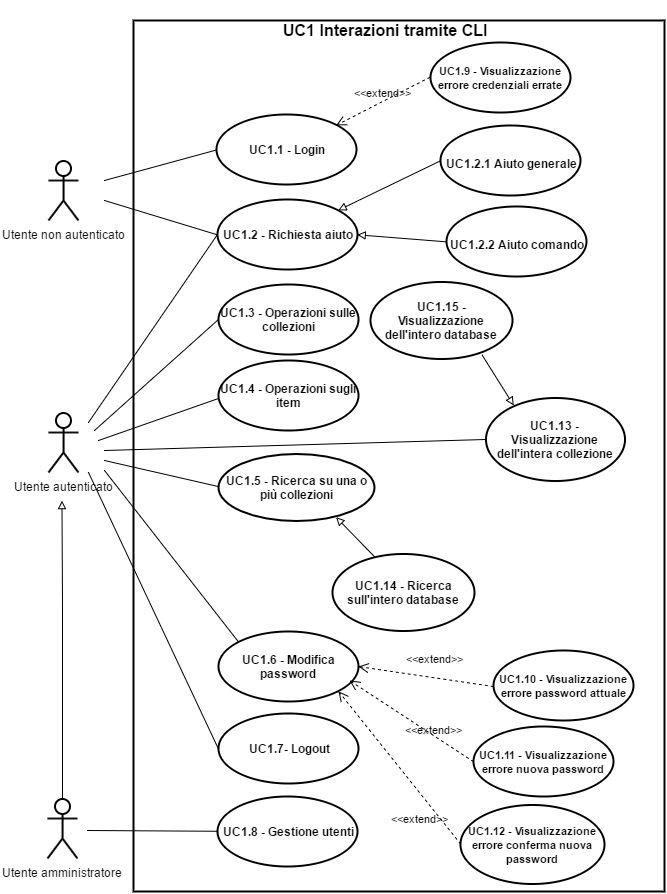

The diagram above was exported from draw.io. Its source (the exported page's mxGraphModel, read from the mxfile embedded in the PNG):
<mxGraphModel dx="3339" dy="2141" grid="1" gridSize="10" guides="1" tooltips="1" connect="1" arrows="1" fold="1" page="1" pageScale="1" pageWidth="826" pageHeight="1169" background="#ffffff" math="0" shadow="0">
  <root>
    <mxCell id="0" />
    <mxCell id="1" parent="0" />
    <mxCell id="2" value="" style="html=1;shadow=0;glass=0;strokeWidth=2;fillColor=none;" vertex="1" parent="1">
      <mxGeometry x="1229" y="-260" width="531" height="871" as="geometry" />
    </mxCell>
    <mxCell id="3" value="&lt;b&gt;&lt;font style=&quot;font-size: 11px&quot;&gt;UC1.11 - Visualizzazione errore nuova password&lt;/font&gt;&lt;/b&gt;" style="ellipse;whiteSpace=wrap;html=1;shadow=0;glass=0;strokeWidth=2;fillColor=#FFFFFF;" vertex="1" parent="1">
      <mxGeometry x="1569.3898305084747" y="446.4745762711864" width="140" height="70" as="geometry" />
    </mxCell>
    <mxCell id="4" value="&amp;lt;&amp;lt;extend&amp;gt;&amp;gt;" style="html=1;verticalAlign=bottom;endArrow=open;dashed=1;endSize=8;exitX=0;exitY=0.5;labelBackgroundColor=none;entryX=1;entryY=0.5;" edge="1" source="5" target="17" parent="1">
      <mxGeometry as="geometry">
        <mxPoint x="1878.3898305084747" y="402.4745762711864" as="sourcePoint" />
        <mxPoint x="1453" y="290" as="targetPoint" />
        <mxPoint x="9" y="-9" as="offset" />
      </mxGeometry>
    </mxCell>
    <mxCell id="5" value="&lt;b&gt;&lt;font style=&quot;font-size: 11px&quot;&gt;UC1.10 - Visualizzazione errore password attuale&lt;/font&gt;&lt;/b&gt;" style="ellipse;whiteSpace=wrap;html=1;shadow=0;glass=0;strokeWidth=2;fillColor=#FFFFFF;" vertex="1" parent="1">
      <mxGeometry x="1589.3898305084747" y="370.4745762711864" width="140" height="70" as="geometry" />
    </mxCell>
    <mxCell id="6" value="&amp;lt;&amp;lt;extend&amp;gt;&amp;gt;" style="html=1;verticalAlign=bottom;endArrow=open;dashed=1;endSize=8;entryX=1;entryY=1;exitX=0;exitY=0.5;labelBackgroundColor=none;" edge="1" source="7" target="17" parent="1">
      <mxGeometry as="geometry">
        <mxPoint x="1861.3898305084747" y="547.4745762711864" as="sourcePoint" />
        <mxPoint x="1761.3898305084747" y="552.4745762711864" as="targetPoint" />
        <mxPoint x="20" y="60" as="offset" />
      </mxGeometry>
    </mxCell>
    <mxCell id="7" value="&lt;b&gt;&lt;font style=&quot;font-size: 11px&quot;&gt;UC1.12 - Visualizzazione errore conferma nuova password&lt;/font&gt;&lt;/b&gt;" style="ellipse;whiteSpace=wrap;html=1;shadow=0;glass=0;strokeWidth=2;fillColor=#FFFFFF;" vertex="1" parent="1">
      <mxGeometry x="1556.3898305084747" y="524.4745762711864" width="144" height="79" as="geometry" />
    </mxCell>
    <mxCell id="8" value="Utente autenticato" style="shape=umlActor;verticalLabelPosition=bottom;labelBackgroundColor=#ffffff;verticalAlign=top;html=1;shadow=0;glass=0;strokeWidth=2;fillColor=none;" vertex="1" parent="1">
      <mxGeometry x="1144" y="132" width="30" height="60" as="geometry" />
    </mxCell>
    <mxCell id="9" value="Utente amministratore" style="shape=umlActor;verticalLabelPosition=bottom;labelBackgroundColor=#ffffff;verticalAlign=top;html=1;shadow=0;glass=0;strokeWidth=2;fillColor=none;" vertex="1" parent="1">
      <mxGeometry x="1143" y="518" width="30" height="60" as="geometry" />
    </mxCell>
    <mxCell id="10" value="&lt;b&gt;UC1.2 - Richiesta aiuto&lt;/b&gt;" style="ellipse;whiteSpace=wrap;html=1;shadow=0;glass=0;strokeWidth=2;fillColor=none;" vertex="1" parent="1">
      <mxGeometry x="1313" y="-81" width="140" height="70" as="geometry" />
    </mxCell>
    <mxCell id="11" value="&lt;b&gt;UC1.3 - Operazioni sulle collezioni&lt;/b&gt;" style="ellipse;whiteSpace=wrap;html=1;shadow=0;glass=0;strokeWidth=2;fillColor=none;" vertex="1" parent="1">
      <mxGeometry x="1314" y="4" width="140" height="70" as="geometry" />
    </mxCell>
    <mxCell id="12" value="" style="endArrow=none;html=1;entryX=0;entryY=0.5;" edge="1" target="10" parent="1">
      <mxGeometry x="1234" y="270" width="50" height="50" as="geometry">
        <mxPoint x="1184" y="142" as="sourcePoint" />
        <mxPoint x="1294" y="282" as="targetPoint" />
      </mxGeometry>
    </mxCell>
    <mxCell id="13" value="" style="endArrow=none;html=1;entryX=0;entryY=0.5;" edge="1" target="11" parent="1">
      <mxGeometry x="1234" y="362" width="50" height="50" as="geometry">
        <mxPoint x="1190" y="150" as="sourcePoint" />
        <mxPoint x="1304" y="372" as="targetPoint" />
      </mxGeometry>
    </mxCell>
    <mxCell id="14" value="" style="edgeStyle=orthogonalEdgeStyle;rounded=0;html=1;jettySize=auto;orthogonalLoop=1;endArrow=block;endFill=0;" edge="1" source="9" parent="1">
      <mxGeometry x="1158" y="325" as="geometry">
        <mxPoint x="1157.4705882352946" y="220.17647058823513" as="targetPoint" />
        <Array as="points">
          <mxPoint x="1158" y="325" />
        </Array>
      </mxGeometry>
    </mxCell>
    <mxCell id="15" value="&lt;b&gt;UC1.4 - Operazioni sugli item&lt;/b&gt;" style="ellipse;whiteSpace=wrap;html=1;shadow=0;glass=0;strokeWidth=2;fillColor=none;" vertex="1" parent="1">
      <mxGeometry x="1314" y="80" width="140" height="70" as="geometry" />
    </mxCell>
    <mxCell id="16" value="&lt;b&gt;UC1.5 - Ricerca su una o più collezioni&lt;/b&gt;" style="ellipse;whiteSpace=wrap;html=1;shadow=0;glass=0;strokeWidth=2;fillColor=none;" vertex="1" parent="1">
      <mxGeometry x="1314" y="173" width="156" height="67" as="geometry" />
    </mxCell>
    <mxCell id="17" value="&lt;b&gt;UC1.6 - Modifica password&lt;/b&gt;" style="ellipse;whiteSpace=wrap;html=1;shadow=0;glass=0;strokeWidth=2;fillColor=none;" vertex="1" parent="1">
      <mxGeometry x="1314" y="351" width="140" height="70" as="geometry" />
    </mxCell>
    <mxCell id="18" value="&lt;b&gt;UC1.7- Logout&lt;/b&gt;" style="ellipse;whiteSpace=wrap;html=1;shadow=0;glass=0;strokeWidth=2;fillColor=none;" vertex="1" parent="1">
      <mxGeometry x="1314" y="433" width="140" height="70" as="geometry" />
    </mxCell>
    <mxCell id="19" value="&lt;b&gt;UC1.8 - Gestione utenti&lt;/b&gt;" style="ellipse;whiteSpace=wrap;html=1;shadow=0;glass=0;strokeWidth=2;fillColor=none;" vertex="1" parent="1">
      <mxGeometry x="1313" y="516" width="140" height="70" as="geometry" />
    </mxCell>
    <mxCell id="20" value="" style="endArrow=none;html=1;entryX=0;entryY=0.5;" edge="1" target="19" parent="1">
      <mxGeometry x="1183" y="550" width="50" height="50" as="geometry">
        <mxPoint x="1183" y="550" as="sourcePoint" />
        <mxPoint x="1293" y="595" as="targetPoint" />
      </mxGeometry>
    </mxCell>
    <mxCell id="21" value="" style="endArrow=none;html=1;" edge="1" parent="1">
      <mxGeometry x="1194" y="128" width="50" height="50" as="geometry">
        <mxPoint x="1194" y="160" as="sourcePoint" />
        <mxPoint x="1314" y="118" as="targetPoint" />
      </mxGeometry>
    </mxCell>
    <mxCell id="22" value="" style="endArrow=none;html=1;entryX=0;entryY=0.5;" edge="1" target="16" parent="1">
      <mxGeometry x="1194" y="172" width="50" height="50" as="geometry">
        <mxPoint x="1200" y="180" as="sourcePoint" />
        <mxPoint x="1334" y="262" as="targetPoint" />
      </mxGeometry>
    </mxCell>
    <mxCell id="23" style="edgeStyle=orthogonalEdgeStyle;rounded=0;html=1;exitX=0.5;exitY=0.5;exitPerimeter=0;entryX=0.5;entryY=0.5;entryPerimeter=0;jettySize=auto;orthogonalLoop=1;" edge="1" source="8" target="8" parent="1">
      <mxGeometry x="1159" y="162" as="geometry" />
    </mxCell>
    <mxCell id="24" value="" style="endArrow=none;html=1;entryX=0;entryY=0;" edge="1" target="17" parent="1">
      <mxGeometry x="1194" y="182" width="50" height="50" as="geometry">
        <mxPoint x="1200" y="190" as="sourcePoint" />
        <mxPoint x="1314" y="347" as="targetPoint" />
      </mxGeometry>
    </mxCell>
    <mxCell id="25" value="" style="endArrow=none;html=1;entryX=0;entryY=0.5;" edge="1" target="18" parent="1">
      <mxGeometry x="1184" y="192" width="50" height="50" as="geometry">
        <mxPoint x="1184" y="192" as="sourcePoint" />
        <mxPoint x="1294" y="372" as="targetPoint" />
      </mxGeometry>
    </mxCell>
    <mxCell id="26" value="&lt;span style=&quot;font-weight: normal&quot;&gt;Utente non autenticato&lt;/span&gt;" style="shape=umlActor;verticalLabelPosition=bottom;labelBackgroundColor=#ffffff;verticalAlign=top;html=1;fontStyle=1;strokeWidth=2;" vertex="1" parent="1">
      <mxGeometry x="1144" y="-120" width="30" height="60" as="geometry" />
    </mxCell>
    <mxCell id="27" value="&lt;b&gt;UC1.1 - Login&lt;/b&gt;" style="ellipse;whiteSpace=wrap;html=1;shadow=0;glass=0;strokeWidth=2;fillColor=none;" vertex="1" parent="1">
      <mxGeometry x="1312" y="-166" width="140" height="70" as="geometry" />
    </mxCell>
    <mxCell id="28" value="" style="endArrow=none;html=1;strokeWidth=1;fillColor=#000000;entryX=0;entryY=0.5;" edge="1" target="27" parent="1">
      <mxGeometry x="1200" y="-130.4117647058822" width="50" height="50" as="geometry">
        <mxPoint x="1200" y="-100" as="sourcePoint" />
        <mxPoint x="1280" y="-140" as="targetPoint" />
      </mxGeometry>
    </mxCell>
    <mxCell id="29" value="" style="endArrow=none;html=1;strokeWidth=1;fillColor=#000000;entryX=0;entryY=0.5;" edge="1" target="10" parent="1">
      <mxGeometry x="1200" y="-80" width="50" height="50" as="geometry">
        <mxPoint x="1200" y="-80" as="sourcePoint" />
        <mxPoint x="1315" y="-43" as="targetPoint" />
      </mxGeometry>
    </mxCell>
    <mxCell id="30" value="&lt;font style=&quot;font-size: 12px&quot;&gt;&lt;b&gt;UC1.2.1 Aiuto generale&lt;/b&gt;&lt;/font&gt;" style="ellipse;whiteSpace=wrap;html=1;strokeWidth=2;fontSize=20;" vertex="1" parent="1">
      <mxGeometry x="1536" y="-155" width="140" height="70" as="geometry" />
    </mxCell>
    <mxCell id="31" value="&lt;font style=&quot;font-size: 12px&quot;&gt;&lt;b&gt;UC1.2.2 Aiuto comando&lt;/b&gt;&lt;/font&gt;" style="ellipse;whiteSpace=wrap;html=1;strokeWidth=2;fontSize=20;" vertex="1" parent="1">
      <mxGeometry x="1542" y="-74" width="140" height="70" as="geometry" />
    </mxCell>
    <mxCell id="32" value="" style="endArrow=block;html=1;strokeWidth=1;fillColor=#000000;fontSize=20;exitX=0;exitY=0.5;endFill=0;" edge="1" source="30" target="10" parent="1">
      <mxGeometry x="1433.652576242319" y="-119.82352941176464" width="50" height="50" as="geometry">
        <mxPoint x="1462" y="-55" as="sourcePoint" />
        <mxPoint x="1434" y="-13" as="targetPoint" />
      </mxGeometry>
    </mxCell>
    <mxCell id="33" value="" style="endArrow=block;html=1;strokeWidth=1;fillColor=#000000;fontSize=20;entryX=1;entryY=0.5;exitX=0;exitY=0.5;endFill=0;" edge="1" source="31" target="10" parent="1">
      <mxGeometry x="1467.4705882352946" y="-68.11764705882342" width="50" height="50" as="geometry">
        <mxPoint x="1539.2352941176468" y="-68.11764705882342" as="sourcePoint" />
        <mxPoint x="1455" y="12" as="targetPoint" />
      </mxGeometry>
    </mxCell>
    <mxCell id="34" value="&lt;font style=&quot;font-size: 16px&quot;&gt;UC1 Interazioni tramite CLI&lt;/font&gt;" style="text;html=1;align=center;fontStyle=1;verticalAlign=middle;spacingLeft=3;spacingRight=3;strokeColor=none;rotatable=0;points=[[0,0.5],[1,0.5]];portConstraint=eastwest;shadow=0;glass=0;fillColor=none;" vertex="1" parent="1">
      <mxGeometry x="1412" y="-279" width="138" height="56" as="geometry" />
    </mxCell>
    <mxCell id="35" value="&amp;lt;&amp;lt;extend&amp;gt;&amp;gt;" style="html=1;verticalAlign=bottom;endArrow=open;dashed=1;endSize=8;entryX=1;entryY=0;exitX=0;exitY=0.5;labelBackgroundColor=none;" edge="1" source="36" target="27" parent="1">
      <mxGeometry x="1369" y="-227" as="geometry">
        <mxPoint x="1472" y="-261" as="sourcePoint" />
        <mxPoint x="1354" y="-153" as="targetPoint" />
        <mxPoint as="offset" />
      </mxGeometry>
    </mxCell>
    <mxCell id="36" value="&lt;b&gt;&lt;font style=&quot;font-size: 11px&quot;&gt;UC1.9 - Visualizzazione errore credenziali errate&lt;/font&gt;&lt;/b&gt;" style="ellipse;whiteSpace=wrap;html=1;shadow=0;glass=0;strokeWidth=2;fillColor=#FFFFFF;" vertex="1" parent="1">
      <mxGeometry x="1526" y="-238" width="140" height="70" as="geometry" />
    </mxCell>
    <mxCell id="37" value="&lt;b&gt;&lt;font style=&quot;font-size: 12px&quot;&gt;UC1.14 - Ricerca sull'intero database&lt;/font&gt;&lt;/b&gt;" style="ellipse;whiteSpace=wrap;html=1;shadow=0;glass=0;strokeWidth=2;fillColor=none;" vertex="1" parent="1">
      <mxGeometry x="1428" y="273.31372549019613" width="142" height="77" as="geometry" />
    </mxCell>
    <mxCell id="38" value="&lt;b&gt;&lt;font style=&quot;font-size: 12px&quot;&gt;UC1.13 - Visualizzazione dell'intera collezione&lt;/font&gt;&lt;/b&gt;" style="ellipse;whiteSpace=wrap;html=1;shadow=0;glass=0;strokeWidth=2;fillColor=none;" vertex="1" parent="1">
      <mxGeometry x="1581" y="117" width="139" height="83" as="geometry" />
    </mxCell>
    <mxCell id="39" value="&amp;lt;&amp;lt;extend&amp;gt;&amp;gt;" style="html=1;verticalAlign=bottom;endArrow=open;dashed=1;endSize=8;exitX=0;exitY=0.5;labelBackgroundColor=none;" edge="1" source="3" parent="1">
      <mxGeometry x="1445" y="400" as="geometry">
        <mxPoint x="1559.8235294117649" y="508.41176470588243" as="sourcePoint" />
        <mxPoint x="1445" y="400" as="targetPoint" />
        <mxPoint as="offset" />
      </mxGeometry>
    </mxCell>
    <mxCell id="40" value="&lt;b&gt;&lt;font style=&quot;font-size: 12px&quot;&gt;UC1.15 - Visualizzazione dell'intero database&lt;/font&gt;&lt;/b&gt;" style="ellipse;whiteSpace=wrap;html=1;shadow=0;glass=0;strokeWidth=2;fillColor=none;" vertex="1" parent="1">
      <mxGeometry x="1466" y="1.3137254901961342" width="142" height="77" as="geometry" />
    </mxCell>
    <mxCell id="41" value="" style="endArrow=none;html=1;entryX=0;entryY=0.5;" edge="1" target="38" parent="1">
      <mxGeometry x="1204" y="182" width="50" height="50" as="geometry">
        <mxPoint x="1200" y="170" as="sourcePoint" />
        <mxPoint x="1324" y="212" as="targetPoint" />
      </mxGeometry>
    </mxCell>
    <mxCell id="42" style="edgeStyle=none;shape=arrow;rounded=0;html=1;exitX=0.5;exitY=0.5;exitPerimeter=0;entryX=0.5;entryY=0.5;entryPerimeter=0;dashed=1;labelBackgroundColor=none;startArrow=block;startFill=0;endArrow=none;endFill=0;jettySize=auto;orthogonalLoop=1;fontSize=18;fontColor=#000000;" edge="1" source="9" target="9" parent="1">
      <mxGeometry x="1157.4705882352946" y="548.4117647058824" as="geometry" />
    </mxCell>
    <mxCell id="43" value="" style="endArrow=block;html=1;strokeWidth=1;fillColor=#000000;fontSize=20;exitX=0.785;exitY=0.948;endFill=0;entryX=0.203;entryY=0.095;entryPerimeter=0;exitPerimeter=0;" edge="1" source="40" target="38" parent="1">
      <mxGeometry x="1477.4705882352946" y="-58.11764705882342" width="50" height="50" as="geometry">
        <mxPoint x="1552.1764705882351" y="-28.647058823529278" as="sourcePoint" />
        <mxPoint x="1560" y="80" as="targetPoint" />
      </mxGeometry>
    </mxCell>
    <mxCell id="44" value="" style="endArrow=block;html=1;strokeWidth=1;fillColor=#000000;fontSize=20;exitX=0.299;exitY=0.043;endFill=0;exitPerimeter=0;entryX=0.754;entryY=0.95;entryPerimeter=0;" edge="1" source="37" target="16" parent="1">
      <mxGeometry x="1487.4705882352946" y="-48.11764705882342" width="50" height="50" as="geometry">
        <mxPoint x="1611" y="139.58823529411757" as="sourcePoint" />
        <mxPoint x="1580.411764705883" y="87.82352941176487" as="targetPoint" />
      </mxGeometry>
    </mxCell>
  </root>
</mxGraphModel>